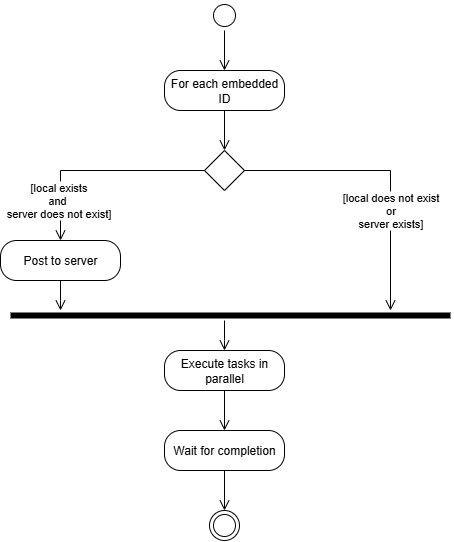

The diagram above was exported from draw.io. Its source (the exported page's mxGraphModel, read from the mxfile embedded in the PNG):
<mxGraphModel dx="541" dy="822" grid="1" gridSize="10" guides="1" tooltips="1" connect="1" arrows="1" fold="1" page="1" pageScale="1" pageWidth="827" pageHeight="1169" math="0" shadow="0">
  <root>
    <mxCell id="0" />
    <mxCell id="1" parent="0" />
    <mxCell id="xN79zYPUVLrKUvTdjCNS-1" value="" style="ellipse;html=1;shape=startState;" vertex="1" parent="1">
      <mxGeometry x="398" y="40" width="30" height="30" as="geometry" />
    </mxCell>
    <mxCell id="xN79zYPUVLrKUvTdjCNS-2" value="" style="edgeStyle=orthogonalEdgeStyle;html=1;verticalAlign=bottom;endArrow=open;endSize=8;rounded=0;" edge="1" parent="1" source="xN79zYPUVLrKUvTdjCNS-1" target="xN79zYPUVLrKUvTdjCNS-3">
      <mxGeometry relative="1" as="geometry">
        <mxPoint x="414" y="110" as="targetPoint" />
        <mxPoint x="413" y="70" as="sourcePoint" />
        <Array as="points" />
      </mxGeometry>
    </mxCell>
    <mxCell id="xN79zYPUVLrKUvTdjCNS-3" value="For each embedded ID" style="rounded=1;whiteSpace=wrap;html=1;arcSize=40;" vertex="1" parent="1">
      <mxGeometry x="353" y="110" width="120" height="40" as="geometry" />
    </mxCell>
    <mxCell id="xN79zYPUVLrKUvTdjCNS-4" value="" style="rhombus;whiteSpace=wrap;html=1;" vertex="1" parent="1">
      <mxGeometry x="393" y="190" width="40" height="40" as="geometry" />
    </mxCell>
    <mxCell id="xN79zYPUVLrKUvTdjCNS-5" value="" style="edgeStyle=orthogonalEdgeStyle;html=1;verticalAlign=bottom;endArrow=open;endSize=8;rounded=0;" edge="1" parent="1" source="xN79zYPUVLrKUvTdjCNS-3" target="xN79zYPUVLrKUvTdjCNS-4">
      <mxGeometry relative="1" as="geometry">
        <mxPoint x="579" y="100" as="targetPoint" />
        <mxPoint x="579" y="60" as="sourcePoint" />
      </mxGeometry>
    </mxCell>
    <mxCell id="xN79zYPUVLrKUvTdjCNS-6" value="Post to server" style="rounded=1;whiteSpace=wrap;html=1;arcSize=40;" vertex="1" parent="1">
      <mxGeometry x="189" y="280" width="120" height="40" as="geometry" />
    </mxCell>
    <mxCell id="xN79zYPUVLrKUvTdjCNS-7" value="" style="edgeStyle=orthogonalEdgeStyle;html=1;verticalAlign=bottom;endArrow=open;endSize=8;rounded=0;" edge="1" parent="1" source="xN79zYPUVLrKUvTdjCNS-4" target="xN79zYPUVLrKUvTdjCNS-6">
      <mxGeometry relative="1" as="geometry">
        <mxPoint x="639" y="230" as="targetPoint" />
        <mxPoint x="639" y="190" as="sourcePoint" />
      </mxGeometry>
    </mxCell>
    <mxCell id="xN79zYPUVLrKUvTdjCNS-8" value="[local exists&lt;div&gt;and&amp;nbsp;&lt;/div&gt;&lt;div&gt;server does not exist]&lt;/div&gt;" style="edgeLabel;html=1;align=center;verticalAlign=middle;resizable=0;points=[];" vertex="1" connectable="0" parent="xN79zYPUVLrKUvTdjCNS-7">
      <mxGeometry x="-0.4914" y="3" relative="1" as="geometry">
        <mxPoint x="-92" y="27" as="offset" />
      </mxGeometry>
    </mxCell>
    <mxCell id="xN79zYPUVLrKUvTdjCNS-9" value="" style="edgeStyle=orthogonalEdgeStyle;html=1;verticalAlign=bottom;endArrow=open;endSize=8;rounded=0;" edge="1" parent="1" source="xN79zYPUVLrKUvTdjCNS-4" target="xN79zYPUVLrKUvTdjCNS-11">
      <mxGeometry relative="1" as="geometry">
        <mxPoint x="585" y="300" as="targetPoint" />
        <mxPoint x="472.9999999999998" y="203.99999999999977" as="sourcePoint" />
        <Array as="points">
          <mxPoint x="579" y="210" />
        </Array>
      </mxGeometry>
    </mxCell>
    <mxCell id="xN79zYPUVLrKUvTdjCNS-10" value="[local does not exist&lt;div&gt;&lt;span style=&quot;background-color: light-dark(#ffffff, var(--ge-dark-color, #121212)); color: light-dark(rgb(0, 0, 0), rgb(255, 255, 255));&quot;&gt;or&lt;/span&gt;&lt;/div&gt;&lt;div&gt;&lt;span style=&quot;background-color: light-dark(#ffffff, var(--ge-dark-color, #121212)); color: light-dark(rgb(0, 0, 0), rgb(255, 255, 255));&quot;&gt;server exists]&lt;/span&gt;&lt;/div&gt;" style="edgeLabel;html=1;align=center;verticalAlign=middle;resizable=0;points=[];" vertex="1" connectable="0" parent="xN79zYPUVLrKUvTdjCNS-9">
      <mxGeometry x="-0.4914" y="3" relative="1" as="geometry">
        <mxPoint x="73" y="43" as="offset" />
      </mxGeometry>
    </mxCell>
    <mxCell id="xN79zYPUVLrKUvTdjCNS-11" value="" style="shape=line;html=1;strokeWidth=6;" vertex="1" parent="1">
      <mxGeometry x="199" y="350" width="440" height="10" as="geometry" />
    </mxCell>
    <mxCell id="xN79zYPUVLrKUvTdjCNS-12" value="" style="edgeStyle=orthogonalEdgeStyle;html=1;verticalAlign=bottom;endArrow=open;endSize=8;rounded=0;" edge="1" parent="1" source="xN79zYPUVLrKUvTdjCNS-6" target="xN79zYPUVLrKUvTdjCNS-11">
      <mxGeometry relative="1" as="geometry">
        <mxPoint x="499" y="340" as="targetPoint" />
        <mxPoint x="499" y="300" as="sourcePoint" />
        <Array as="points">
          <mxPoint x="249" y="340" />
          <mxPoint x="249" y="340" />
        </Array>
      </mxGeometry>
    </mxCell>
    <mxCell id="xN79zYPUVLrKUvTdjCNS-13" value="Execute tasks in parallel" style="rounded=1;whiteSpace=wrap;html=1;arcSize=40;" vertex="1" parent="1">
      <mxGeometry x="353" y="390" width="120" height="40" as="geometry" />
    </mxCell>
    <mxCell id="xN79zYPUVLrKUvTdjCNS-14" value="" style="edgeStyle=orthogonalEdgeStyle;html=1;verticalAlign=bottom;endArrow=open;endSize=8;rounded=0;" edge="1" parent="1" source="xN79zYPUVLrKUvTdjCNS-11" target="xN79zYPUVLrKUvTdjCNS-13">
      <mxGeometry relative="1" as="geometry">
        <mxPoint x="459" y="380" as="targetPoint" />
        <mxPoint x="459" y="340" as="sourcePoint" />
        <Array as="points">
          <mxPoint x="413" y="380" />
          <mxPoint x="413" y="380" />
        </Array>
      </mxGeometry>
    </mxCell>
    <mxCell id="xN79zYPUVLrKUvTdjCNS-15" value="Wait for completion" style="rounded=1;whiteSpace=wrap;html=1;arcSize=40;" vertex="1" parent="1">
      <mxGeometry x="353" y="470" width="120" height="40" as="geometry" />
    </mxCell>
    <mxCell id="xN79zYPUVLrKUvTdjCNS-16" value="" style="edgeStyle=orthogonalEdgeStyle;html=1;verticalAlign=bottom;endArrow=open;endSize=8;rounded=0;" edge="1" parent="1" source="xN79zYPUVLrKUvTdjCNS-13" target="xN79zYPUVLrKUvTdjCNS-15">
      <mxGeometry relative="1" as="geometry">
        <mxPoint x="729" y="440" as="targetPoint" />
        <mxPoint x="729" y="410" as="sourcePoint" />
        <Array as="points">
          <mxPoint x="419" y="470" />
          <mxPoint x="419" y="470" />
        </Array>
      </mxGeometry>
    </mxCell>
    <mxCell id="xN79zYPUVLrKUvTdjCNS-17" value="" style="ellipse;html=1;shape=endState;" vertex="1" parent="1">
      <mxGeometry x="398" y="550" width="30" height="30" as="geometry" />
    </mxCell>
    <mxCell id="xN79zYPUVLrKUvTdjCNS-18" value="" style="edgeStyle=orthogonalEdgeStyle;html=1;verticalAlign=bottom;endArrow=open;endSize=8;rounded=0;" edge="1" parent="1" source="xN79zYPUVLrKUvTdjCNS-15" target="xN79zYPUVLrKUvTdjCNS-17">
      <mxGeometry relative="1" as="geometry">
        <mxPoint x="629" y="520" as="targetPoint" />
        <mxPoint x="629" y="490" as="sourcePoint" />
        <Array as="points">
          <mxPoint x="419" y="550" />
          <mxPoint x="419" y="550" />
        </Array>
      </mxGeometry>
    </mxCell>
  </root>
</mxGraphModel>